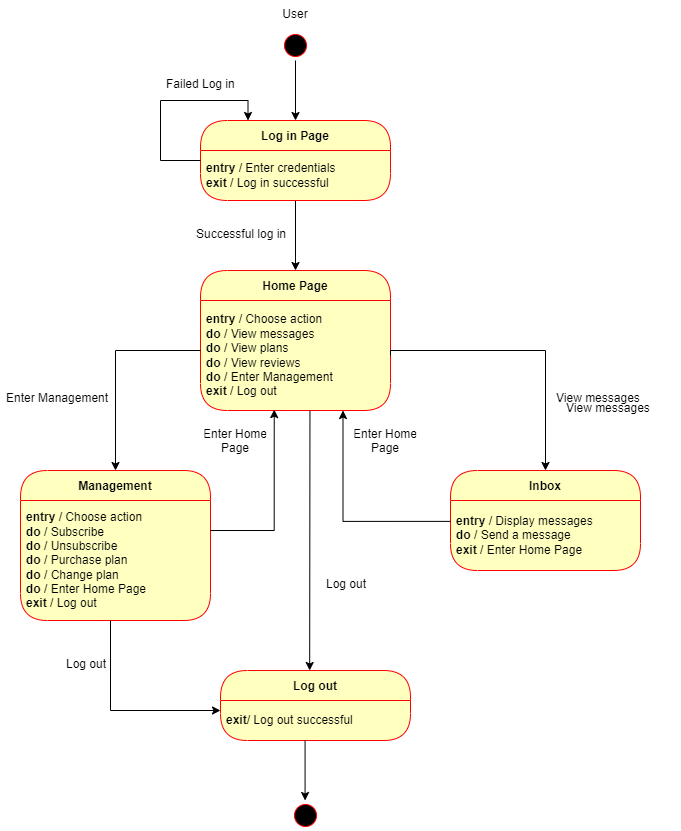

The diagram above was exported from draw.io. Its source (the exported page's mxGraphModel, read from the mxfile embedded in the PNG):
<mxGraphModel dx="868" dy="450" grid="1" gridSize="10" guides="1" tooltips="1" connect="1" arrows="1" fold="1" page="1" pageScale="1" pageWidth="1100" pageHeight="850" background="none" math="0" shadow="0">
  <root>
    <mxCell id="0" />
    <mxCell id="1" parent="0" />
    <mxCell id="GaGh7xO6S3_2uEIOf3RA-8" style="edgeStyle=orthogonalEdgeStyle;rounded=0;orthogonalLoop=1;jettySize=auto;html=1;" parent="1" source="382b91b5511bd0f7-1" edge="1">
      <mxGeometry relative="1" as="geometry">
        <mxPoint x="485" y="170" as="targetPoint" />
      </mxGeometry>
    </mxCell>
    <mxCell id="382b91b5511bd0f7-1" value="" style="ellipse;html=1;shape=startState;fillColor=#000000;strokeColor=#ff0000;rounded=1;shadow=0;comic=0;labelBackgroundColor=none;fontFamily=Verdana;fontSize=12;fontColor=#000000;align=center;direction=south;" parent="1" vertex="1">
      <mxGeometry x="470" y="80" width="30" height="30" as="geometry" />
    </mxCell>
    <mxCell id="GaGh7xO6S3_2uEIOf3RA-10" value="" style="edgeStyle=orthogonalEdgeStyle;rounded=0;orthogonalLoop=1;jettySize=auto;html=1;entryX=0.5;entryY=0;entryDx=0;entryDy=0;" parent="1" source="GaGh7xO6S3_2uEIOf3RA-4" target="GaGh7xO6S3_2uEIOf3RA-6" edge="1">
      <mxGeometry relative="1" as="geometry" />
    </mxCell>
    <mxCell id="GaGh7xO6S3_2uEIOf3RA-4" value="Log in Page" style="swimlane;fontStyle=1;align=center;verticalAlign=middle;childLayout=stackLayout;horizontal=1;startSize=30;horizontalStack=0;resizeParent=0;resizeLast=1;container=0;fontColor=#000000;collapsible=0;rounded=1;arcSize=30;strokeColor=#ff0000;fillColor=#ffffc0;swimlaneFillColor=#ffffc0;dropTarget=0;" parent="1" vertex="1">
      <mxGeometry x="390" y="170" width="190" height="80" as="geometry" />
    </mxCell>
    <mxCell id="GaGh7xO6S3_2uEIOf3RA-5" value="&lt;b style=&quot;&quot;&gt;entry &lt;/b&gt;/ Enter credentials&lt;br&gt;&lt;b style=&quot;&quot;&gt;exit &lt;/b&gt;/ Log in successful" style="text;html=1;strokeColor=none;fillColor=none;align=left;verticalAlign=middle;spacingLeft=4;spacingRight=4;whiteSpace=wrap;overflow=hidden;rotatable=0;fontColor=#000000;" parent="GaGh7xO6S3_2uEIOf3RA-4" vertex="1">
      <mxGeometry y="30" width="190" height="50" as="geometry" />
    </mxCell>
    <mxCell id="GaGh7xO6S3_2uEIOf3RA-6" value="Home Page" style="swimlane;fontStyle=1;align=center;verticalAlign=middle;childLayout=stackLayout;horizontal=1;startSize=30;horizontalStack=0;resizeParent=0;resizeLast=1;container=0;fontColor=#000000;collapsible=0;rounded=1;arcSize=30;strokeColor=#ff0000;fillColor=#ffffc0;swimlaneFillColor=#ffffc0;dropTarget=0;" parent="1" vertex="1">
      <mxGeometry x="390" y="320" width="190" height="140" as="geometry" />
    </mxCell>
    <mxCell id="GaGh7xO6S3_2uEIOf3RA-7" value="&lt;b style=&quot;&quot;&gt;entry &lt;/b&gt;/ Choose action&lt;br&gt;&lt;b&gt;do &lt;/b&gt;/ View messages&lt;br&gt;&lt;b&gt;do &lt;/b&gt;/ View plans&lt;br&gt;&lt;b&gt;do&lt;/b&gt; / View reviews&lt;br&gt;&lt;b&gt;do&lt;/b&gt;&amp;nbsp;/ Enter Management&lt;br&gt;&lt;b style=&quot;&quot;&gt;exit &lt;/b&gt;/ Log out" style="text;html=1;strokeColor=none;fillColor=none;align=left;verticalAlign=middle;spacingLeft=4;spacingRight=4;whiteSpace=wrap;overflow=hidden;rotatable=0;fontColor=#000000;" parent="GaGh7xO6S3_2uEIOf3RA-6" vertex="1">
      <mxGeometry y="30" width="190" height="110" as="geometry" />
    </mxCell>
    <mxCell id="GaGh7xO6S3_2uEIOf3RA-13" value="Failed Log in" style="text;strokeColor=none;fillColor=none;align=left;verticalAlign=top;spacingLeft=4;spacingRight=4;overflow=hidden;rotatable=0;points=[[0,0.5],[1,0.5]];portConstraint=eastwest;fontStyle=0" parent="1" vertex="1">
      <mxGeometry x="350" y="120" width="100" height="26" as="geometry" />
    </mxCell>
    <mxCell id="GaGh7xO6S3_2uEIOf3RA-16" style="edgeStyle=orthogonalEdgeStyle;rounded=0;orthogonalLoop=1;jettySize=auto;html=1;entryX=0.25;entryY=0;entryDx=0;entryDy=0;" parent="1" target="GaGh7xO6S3_2uEIOf3RA-4" edge="1">
      <mxGeometry relative="1" as="geometry">
        <mxPoint x="390" y="270" as="targetPoint" />
        <mxPoint x="390" y="210" as="sourcePoint" />
        <Array as="points">
          <mxPoint x="350" y="210" />
          <mxPoint x="350" y="150" />
          <mxPoint x="438" y="150" />
        </Array>
      </mxGeometry>
    </mxCell>
    <mxCell id="GaGh7xO6S3_2uEIOf3RA-18" value="Successful log in" style="text;strokeColor=none;fillColor=none;align=left;verticalAlign=top;spacingLeft=4;spacingRight=4;overflow=hidden;rotatable=0;points=[[0,0.5],[1,0.5]];portConstraint=eastwest;fontStyle=0" parent="1" vertex="1">
      <mxGeometry x="380" y="270" width="100" height="26" as="geometry" />
    </mxCell>
    <mxCell id="GaGh7xO6S3_2uEIOf3RA-19" value="Management" style="swimlane;fontStyle=1;align=center;verticalAlign=middle;childLayout=stackLayout;horizontal=1;startSize=30;horizontalStack=0;resizeParent=0;resizeLast=1;container=0;fontColor=#000000;collapsible=0;rounded=1;arcSize=30;strokeColor=#ff0000;fillColor=#ffffc0;swimlaneFillColor=#ffffc0;dropTarget=0;" parent="1" vertex="1">
      <mxGeometry x="210" y="520" width="190" height="150" as="geometry" />
    </mxCell>
    <mxCell id="GaGh7xO6S3_2uEIOf3RA-20" value="&lt;b style=&quot;&quot;&gt;entry &lt;/b&gt;/ Choose action&lt;br&gt;&lt;b&gt;do &lt;/b&gt;/ Subscribe&lt;br&gt;&lt;b&gt;do &lt;/b&gt;/ Unsubscribe&lt;br&gt;&lt;b&gt;do&lt;/b&gt; / Purchase plan&lt;br&gt;&lt;b&gt;do &lt;/b&gt;/ Change plan&lt;br&gt;&lt;b&gt;do &lt;/b&gt;/ Enter Home Page&lt;br&gt;&lt;b style=&quot;&quot;&gt;exit &lt;/b&gt;/ Log out" style="text;html=1;strokeColor=none;fillColor=none;align=left;verticalAlign=middle;spacingLeft=4;spacingRight=4;whiteSpace=wrap;overflow=hidden;rotatable=0;fontColor=#000000;" parent="GaGh7xO6S3_2uEIOf3RA-19" vertex="1">
      <mxGeometry y="30" width="190" height="120" as="geometry" />
    </mxCell>
    <mxCell id="GaGh7xO6S3_2uEIOf3RA-21" value="" style="edgeStyle=orthogonalEdgeStyle;rounded=0;orthogonalLoop=1;jettySize=auto;html=1;entryX=0.5;entryY=0;entryDx=0;entryDy=0;" parent="1" target="GaGh7xO6S3_2uEIOf3RA-19" edge="1">
      <mxGeometry relative="1" as="geometry">
        <mxPoint x="390" y="400" as="sourcePoint" />
        <mxPoint x="390" y="470" as="targetPoint" />
        <Array as="points">
          <mxPoint x="305" y="400" />
        </Array>
      </mxGeometry>
    </mxCell>
    <mxCell id="GaGh7xO6S3_2uEIOf3RA-22" value="Enter Management" style="text;strokeColor=none;fillColor=none;align=left;verticalAlign=top;spacingLeft=4;spacingRight=4;overflow=hidden;rotatable=0;points=[[0,0.5],[1,0.5]];portConstraint=eastwest;fontStyle=0" parent="1" vertex="1">
      <mxGeometry x="190" y="434" width="120" height="26" as="geometry" />
    </mxCell>
    <mxCell id="GaGh7xO6S3_2uEIOf3RA-23" value="" style="edgeStyle=orthogonalEdgeStyle;rounded=0;orthogonalLoop=1;jettySize=auto;html=1;entryX=0.388;entryY=0.992;entryDx=0;entryDy=0;entryPerimeter=0;" parent="1" target="GaGh7xO6S3_2uEIOf3RA-7" edge="1">
      <mxGeometry relative="1" as="geometry">
        <mxPoint x="400" y="580" as="sourcePoint" />
        <mxPoint x="395" y="700" as="targetPoint" />
        <Array as="points">
          <mxPoint x="464" y="580" />
        </Array>
      </mxGeometry>
    </mxCell>
    <mxCell id="GaGh7xO6S3_2uEIOf3RA-24" value="Enter Home&#10;Page" style="text;strokeColor=none;fillColor=none;align=center;verticalAlign=top;spacingLeft=4;spacingRight=4;overflow=hidden;rotatable=0;points=[[0,0.5],[1,0.5]];portConstraint=eastwest;fontStyle=0" parent="1" vertex="1">
      <mxGeometry x="390" y="470" width="70" height="50" as="geometry" />
    </mxCell>
    <mxCell id="GaGh7xO6S3_2uEIOf3RA-25" value="" style="edgeStyle=orthogonalEdgeStyle;rounded=0;orthogonalLoop=1;jettySize=auto;html=1;" parent="1" edge="1">
      <mxGeometry relative="1" as="geometry">
        <mxPoint x="499.46" y="460" as="sourcePoint" />
        <mxPoint x="499.17" y="720" as="targetPoint" />
        <Array as="points">
          <mxPoint x="499.17" y="460" />
        </Array>
      </mxGeometry>
    </mxCell>
    <mxCell id="GaGh7xO6S3_2uEIOf3RA-27" value="Log out" style="swimlane;fontStyle=1;align=center;verticalAlign=middle;childLayout=stackLayout;horizontal=1;startSize=30;horizontalStack=0;resizeParent=0;resizeLast=1;container=0;fontColor=#000000;collapsible=0;rounded=1;arcSize=30;strokeColor=#ff0000;fillColor=#ffffc0;swimlaneFillColor=#ffffc0;dropTarget=0;" parent="1" vertex="1">
      <mxGeometry x="410" y="720" width="190" height="70" as="geometry" />
    </mxCell>
    <mxCell id="GaGh7xO6S3_2uEIOf3RA-28" value="&lt;b style=&quot;&quot;&gt;exit&lt;/b&gt;/ Log out successful" style="text;html=1;strokeColor=none;fillColor=none;align=left;verticalAlign=middle;spacingLeft=4;spacingRight=4;whiteSpace=wrap;overflow=hidden;rotatable=0;fontColor=#000000;" parent="GaGh7xO6S3_2uEIOf3RA-27" vertex="1">
      <mxGeometry y="30" width="190" height="40" as="geometry" />
    </mxCell>
    <mxCell id="GaGh7xO6S3_2uEIOf3RA-29" value="Log out" style="text;strokeColor=none;fillColor=none;align=left;verticalAlign=top;spacingLeft=4;spacingRight=4;overflow=hidden;rotatable=0;points=[[0,0.5],[1,0.5]];portConstraint=eastwest;fontStyle=0" parent="1" vertex="1">
      <mxGeometry x="510" y="620" width="50" height="26" as="geometry" />
    </mxCell>
    <mxCell id="GaGh7xO6S3_2uEIOf3RA-30" value="" style="edgeStyle=orthogonalEdgeStyle;rounded=0;orthogonalLoop=1;jettySize=auto;html=1;entryX=0;entryY=0.25;entryDx=0;entryDy=0;" parent="1" target="GaGh7xO6S3_2uEIOf3RA-28" edge="1">
      <mxGeometry relative="1" as="geometry">
        <mxPoint x="300" y="670" as="sourcePoint" />
        <mxPoint x="363.72" y="539.12" as="targetPoint" />
        <Array as="points">
          <mxPoint x="300" y="760" />
        </Array>
      </mxGeometry>
    </mxCell>
    <mxCell id="GaGh7xO6S3_2uEIOf3RA-31" value="Log out" style="text;strokeColor=none;fillColor=none;align=left;verticalAlign=top;spacingLeft=4;spacingRight=4;overflow=hidden;rotatable=0;points=[[0,0.5],[1,0.5]];portConstraint=eastwest;fontStyle=0" parent="1" vertex="1">
      <mxGeometry x="250" y="700" width="50" height="26" as="geometry" />
    </mxCell>
    <mxCell id="GaGh7xO6S3_2uEIOf3RA-34" value="" style="ellipse;html=1;shape=startState;fillColor=#000000;strokeColor=#ff0000;rounded=1;shadow=0;comic=0;labelBackgroundColor=none;fontFamily=Verdana;fontSize=12;fontColor=#000000;align=center;direction=south;" parent="1" vertex="1">
      <mxGeometry x="480" y="850" width="30" height="30" as="geometry" />
    </mxCell>
    <mxCell id="GaGh7xO6S3_2uEIOf3RA-40" style="edgeStyle=orthogonalEdgeStyle;rounded=0;orthogonalLoop=1;jettySize=auto;html=1;" parent="1" edge="1">
      <mxGeometry relative="1" as="geometry">
        <mxPoint x="494.58000000000004" y="850" as="targetPoint" />
        <mxPoint x="494.58000000000004" y="790" as="sourcePoint" />
      </mxGeometry>
    </mxCell>
    <mxCell id="GaGh7xO6S3_2uEIOf3RA-41" value="User" style="text;strokeColor=none;fillColor=none;align=center;verticalAlign=top;spacingLeft=4;spacingRight=4;overflow=hidden;rotatable=0;points=[[0,0.5],[1,0.5]];portConstraint=eastwest;fontStyle=0" parent="1" vertex="1">
      <mxGeometry x="435" y="50" width="100" height="26" as="geometry" />
    </mxCell>
    <mxCell id="GaGh7xO6S3_2uEIOf3RA-42" value="Inbox" style="swimlane;fontStyle=1;align=center;verticalAlign=middle;childLayout=stackLayout;horizontal=1;startSize=30;horizontalStack=0;resizeParent=0;resizeLast=1;container=0;fontColor=#000000;collapsible=0;rounded=1;arcSize=30;strokeColor=#ff0000;fillColor=#ffffc0;swimlaneFillColor=#ffffc0;dropTarget=0;" parent="1" vertex="1">
      <mxGeometry x="640" y="520" width="190" height="100" as="geometry" />
    </mxCell>
    <mxCell id="GaGh7xO6S3_2uEIOf3RA-43" value="&lt;b style=&quot;&quot;&gt;entry &lt;/b&gt;/ Display messages&lt;br&gt;&lt;b&gt;do &lt;/b&gt;/ Send a message&lt;br&gt;&lt;b style=&quot;&quot;&gt;exit &lt;/b&gt;/ Enter Home Page" style="text;html=1;strokeColor=none;fillColor=none;align=left;verticalAlign=middle;spacingLeft=4;spacingRight=4;whiteSpace=wrap;overflow=hidden;rotatable=0;fontColor=#000000;" parent="GaGh7xO6S3_2uEIOf3RA-42" vertex="1">
      <mxGeometry y="30" width="190" height="70" as="geometry" />
    </mxCell>
    <mxCell id="GaGh7xO6S3_2uEIOf3RA-44" value="" style="edgeStyle=orthogonalEdgeStyle;rounded=0;orthogonalLoop=1;jettySize=auto;html=1;entryX=0.5;entryY=0;entryDx=0;entryDy=0;exitX=1;exitY=0.5;exitDx=0;exitDy=0;" parent="1" source="GaGh7xO6S3_2uEIOf3RA-7" target="GaGh7xO6S3_2uEIOf3RA-42" edge="1">
      <mxGeometry relative="1" as="geometry">
        <mxPoint x="800" y="380" as="sourcePoint" />
        <mxPoint x="800" y="450" as="targetPoint" />
        <Array as="points">
          <mxPoint x="580" y="400" />
          <mxPoint x="735" y="400" />
        </Array>
      </mxGeometry>
    </mxCell>
    <mxCell id="GaGh7xO6S3_2uEIOf3RA-45" value="View messages" style="text;strokeColor=none;fillColor=none;align=left;verticalAlign=top;spacingLeft=4;spacingRight=4;overflow=hidden;rotatable=0;points=[[0,0.5],[1,0.5]];portConstraint=eastwest;fontStyle=0" parent="1" vertex="1">
      <mxGeometry x="740" y="434" width="120" height="26" as="geometry" />
    </mxCell>
    <mxCell id="GaGh7xO6S3_2uEIOf3RA-46" value="" style="edgeStyle=orthogonalEdgeStyle;rounded=0;orthogonalLoop=1;jettySize=auto;html=1;entryX=0.75;entryY=1;entryDx=0;entryDy=0;" parent="1" target="GaGh7xO6S3_2uEIOf3RA-7" edge="1">
      <mxGeometry relative="1" as="geometry">
        <mxPoint x="640" y="570.88" as="sourcePoint" />
        <mxPoint x="703.72" y="450" as="targetPoint" />
        <Array as="points">
          <mxPoint x="533" y="571" />
          <mxPoint x="533" y="460" />
        </Array>
      </mxGeometry>
    </mxCell>
    <mxCell id="GaGh7xO6S3_2uEIOf3RA-47" value="View messages" style="text;strokeColor=none;fillColor=none;align=left;verticalAlign=top;spacingLeft=4;spacingRight=4;overflow=hidden;rotatable=0;points=[[0,0.5],[1,0.5]];portConstraint=eastwest;fontStyle=0" parent="1" vertex="1">
      <mxGeometry x="750" y="444" width="120" height="26" as="geometry" />
    </mxCell>
    <mxCell id="GaGh7xO6S3_2uEIOf3RA-48" value="Enter Home&#10;Page" style="text;strokeColor=none;fillColor=none;align=center;verticalAlign=top;spacingLeft=4;spacingRight=4;overflow=hidden;rotatable=0;points=[[0,0.5],[1,0.5]];portConstraint=eastwest;fontStyle=0" parent="1" vertex="1">
      <mxGeometry x="540" y="470" width="70" height="50" as="geometry" />
    </mxCell>
  </root>
</mxGraphModel>